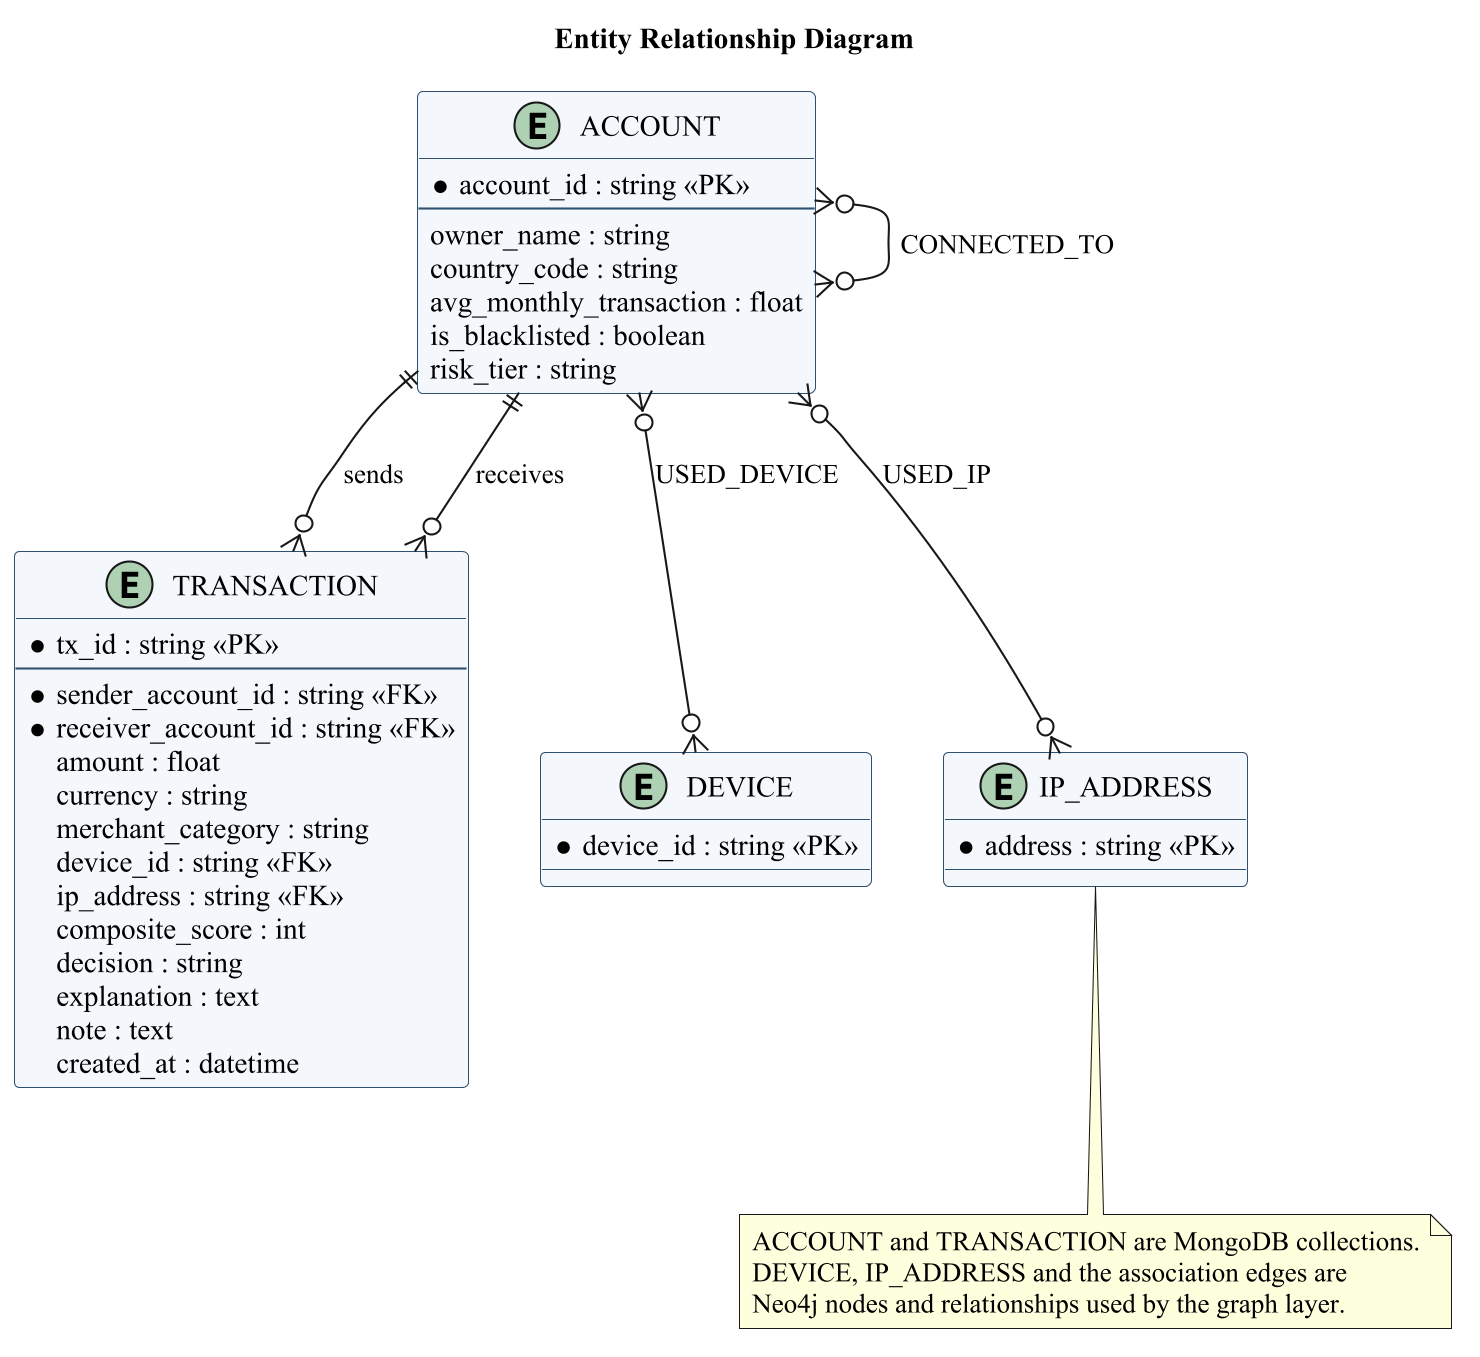

The diagram above was rendered by PlantUML. Its source (embedded in the PNG):
@startuml
skinparam dpi 200
skinparam backgroundColor white
skinparam shadowing false
skinparam defaultFontName Times New Roman
skinparam class {
  BorderColor #2F4F6F
  BackgroundColor #F4F7FB
}
title Entity Relationship Diagram
entity ACCOUNT {
  * account_id : string <<PK>>
  --
  owner_name : string
  country_code : string
  avg_monthly_transaction : float
  is_blacklisted : boolean
  risk_tier : string
}
entity TRANSACTION {
  * tx_id : string <<PK>>
  --
  * sender_account_id : string <<FK>>
  * receiver_account_id : string <<FK>>
  amount : float
  currency : string
  merchant_category : string
  device_id : string <<FK>>
  ip_address : string <<FK>>
  composite_score : int
  decision : string
  explanation : text
  note : text
  created_at : datetime
}
entity DEVICE {
  * device_id : string <<PK>>
}
entity IP_ADDRESS {
  * address : string <<PK>>
}
ACCOUNT ||--o{ TRANSACTION : sends
ACCOUNT ||--o{ TRANSACTION : receives
ACCOUNT }o--o{ DEVICE : USED_DEVICE
ACCOUNT }o--o{ IP_ADDRESS : USED_IP
ACCOUNT }o--o{ ACCOUNT : CONNECTED_TO
note bottom
  ACCOUNT and TRANSACTION are MongoDB collections.
  DEVICE, IP_ADDRESS and the association edges are
  Neo4j nodes and relationships used by the graph layer.
end note
@enduml